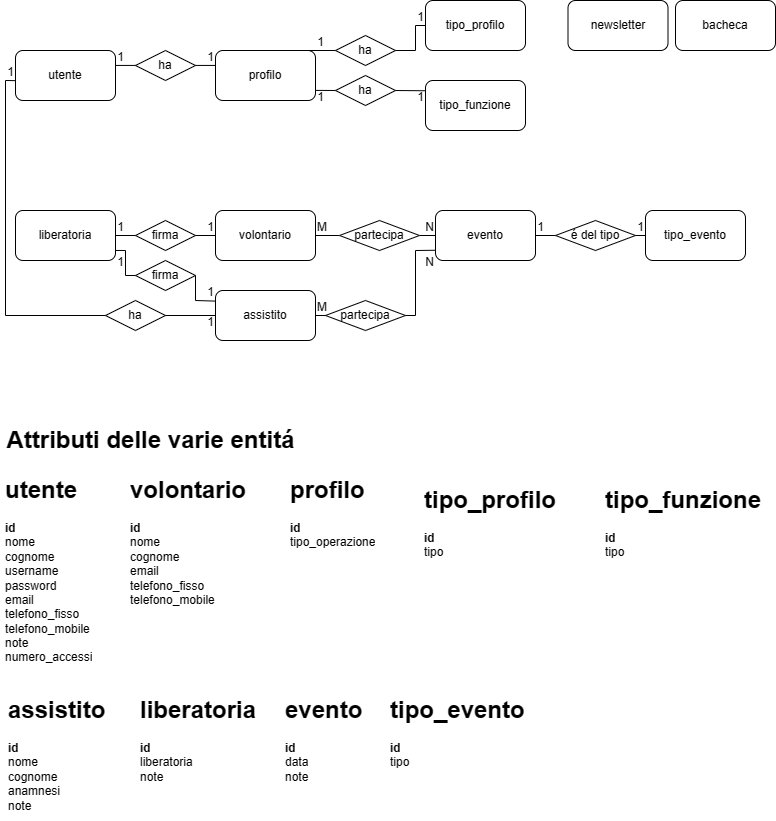

The diagram above was exported from draw.io. Its source (the exported page's mxGraphModel, read from the mxfile embedded in the PNG):
<mxGraphModel dx="1426" dy="759" grid="1" gridSize="10" guides="1" tooltips="1" connect="1" arrows="1" fold="1" page="1" pageScale="1" pageWidth="827" pageHeight="1169" background="#FFFFFF" math="0" shadow="0">
  <root>
    <mxCell id="0" />
    <mxCell id="1" parent="0" />
    <mxCell id="CE3Qb5OnoJeBBz0h_26F-1" value="utente" style="rounded=1;whiteSpace=wrap;html=1;labelBackgroundColor=none;" parent="1" vertex="1">
      <mxGeometry x="35" y="80" width="100" height="50" as="geometry" />
    </mxCell>
    <mxCell id="CE3Qb5OnoJeBBz0h_26F-7" value="" style="endArrow=none;html=1;rounded=0;exitX=1;exitY=0.25;exitDx=0;exitDy=0;entryX=0;entryY=0.25;entryDx=0;entryDy=0;labelBackgroundColor=none;fontColor=default;" parent="1" edge="1">
      <mxGeometry relative="1" as="geometry">
        <mxPoint x="135" y="94.93" as="sourcePoint" />
        <mxPoint x="235" y="94.93" as="targetPoint" />
      </mxGeometry>
    </mxCell>
    <mxCell id="CE3Qb5OnoJeBBz0h_26F-8" value="1" style="resizable=0;html=1;whiteSpace=wrap;align=right;verticalAlign=bottom;labelBackgroundColor=none;" parent="CE3Qb5OnoJeBBz0h_26F-7" connectable="0" vertex="1">
      <mxGeometry x="1" relative="1" as="geometry" />
    </mxCell>
    <mxCell id="CE3Qb5OnoJeBBz0h_26F-10" value="1" style="resizable=0;html=1;whiteSpace=wrap;align=right;verticalAlign=bottom;labelBackgroundColor=none;" parent="1" connectable="0" vertex="1">
      <mxGeometry x="145" y="95.00000000000006" as="geometry" />
    </mxCell>
    <mxCell id="CE3Qb5OnoJeBBz0h_26F-11" value="profilo" style="rounded=1;whiteSpace=wrap;html=1;labelBackgroundColor=none;" parent="1" vertex="1">
      <mxGeometry x="235" y="80" width="100" height="50" as="geometry" />
    </mxCell>
    <mxCell id="CE3Qb5OnoJeBBz0h_26F-13" value="volontario" style="rounded=1;whiteSpace=wrap;html=1;labelBackgroundColor=none;" parent="1" vertex="1">
      <mxGeometry x="235" y="240" width="100" height="50" as="geometry" />
    </mxCell>
    <mxCell id="CE3Qb5OnoJeBBz0h_26F-14" value="assistito" style="rounded=1;whiteSpace=wrap;html=1;labelBackgroundColor=none;" parent="1" vertex="1">
      <mxGeometry x="235" y="320" width="100" height="50" as="geometry" />
    </mxCell>
    <mxCell id="CE3Qb5OnoJeBBz0h_26F-15" value="liberatoria" style="rounded=1;whiteSpace=wrap;html=1;labelBackgroundColor=none;" parent="1" vertex="1">
      <mxGeometry x="35" y="240" width="100" height="50" as="geometry" />
    </mxCell>
    <mxCell id="CE3Qb5OnoJeBBz0h_26F-16" value="evento" style="rounded=1;whiteSpace=wrap;html=1;labelBackgroundColor=none;" parent="1" vertex="1">
      <mxGeometry x="455" y="240" width="100" height="50" as="geometry" />
    </mxCell>
    <mxCell id="CE3Qb5OnoJeBBz0h_26F-17" value="tipo_evento" style="rounded=1;whiteSpace=wrap;html=1;labelBackgroundColor=none;" parent="1" vertex="1">
      <mxGeometry x="665" y="240" width="100" height="50" as="geometry" />
    </mxCell>
    <mxCell id="CE3Qb5OnoJeBBz0h_26F-18" value="tipo_profilo" style="rounded=1;whiteSpace=wrap;html=1;labelBackgroundColor=none;" parent="1" vertex="1">
      <mxGeometry x="445" y="30" width="100" height="50" as="geometry" />
    </mxCell>
    <mxCell id="CE3Qb5OnoJeBBz0h_26F-19" value="tipo_funzione" style="rounded=1;whiteSpace=wrap;html=1;labelBackgroundColor=none;" parent="1" vertex="1">
      <mxGeometry x="445" y="110" width="100" height="50" as="geometry" />
    </mxCell>
    <mxCell id="CE3Qb5OnoJeBBz0h_26F-20" value="bacheca" style="rounded=1;whiteSpace=wrap;html=1;labelBackgroundColor=none;" parent="1" vertex="1">
      <mxGeometry x="695" y="30" width="100" height="50" as="geometry" />
    </mxCell>
    <mxCell id="CE3Qb5OnoJeBBz0h_26F-21" value="newsletter" style="rounded=1;whiteSpace=wrap;html=1;labelBackgroundColor=none;" parent="1" vertex="1">
      <mxGeometry x="587.5" y="30" width="100" height="50" as="geometry" />
    </mxCell>
    <mxCell id="CE3Qb5OnoJeBBz0h_26F-29" value="ha" style="shape=rhombus;perimeter=rhombusPerimeter;whiteSpace=wrap;html=1;align=center;labelBackgroundColor=none;" parent="1" vertex="1">
      <mxGeometry x="155" y="80" width="60" height="30" as="geometry" />
    </mxCell>
    <mxCell id="CE3Qb5OnoJeBBz0h_26F-49" value="ha" style="shape=rhombus;perimeter=rhombusPerimeter;whiteSpace=wrap;html=1;align=center;labelBackgroundColor=none;" parent="1" vertex="1">
      <mxGeometry x="355" y="65" width="60" height="30" as="geometry" />
    </mxCell>
    <mxCell id="CE3Qb5OnoJeBBz0h_26F-50" value="ha" style="shape=rhombus;perimeter=rhombusPerimeter;whiteSpace=wrap;html=1;align=center;labelBackgroundColor=none;" parent="1" vertex="1">
      <mxGeometry x="355" y="105" width="60" height="30" as="geometry" />
    </mxCell>
    <mxCell id="CE3Qb5OnoJeBBz0h_26F-51" value="" style="endArrow=none;html=1;rounded=0;exitX=1.003;exitY=0.798;exitDx=0;exitDy=0;entryX=0;entryY=0.5;entryDx=0;entryDy=0;exitPerimeter=0;labelBackgroundColor=none;fontColor=default;" parent="1" source="CE3Qb5OnoJeBBz0h_26F-11" target="CE3Qb5OnoJeBBz0h_26F-50" edge="1">
      <mxGeometry relative="1" as="geometry">
        <mxPoint x="325" y="120" as="sourcePoint" />
        <mxPoint x="485" y="120" as="targetPoint" />
      </mxGeometry>
    </mxCell>
    <mxCell id="CE3Qb5OnoJeBBz0h_26F-52" value="" style="endArrow=none;html=1;rounded=0;exitX=1.003;exitY=0.798;exitDx=0;exitDy=0;entryX=0;entryY=0.5;entryDx=0;entryDy=0;exitPerimeter=0;labelBackgroundColor=none;fontColor=default;" parent="1" target="CE3Qb5OnoJeBBz0h_26F-49" edge="1">
      <mxGeometry relative="1" as="geometry">
        <mxPoint x="325" y="80" as="sourcePoint" />
        <mxPoint x="345" y="80" as="targetPoint" />
      </mxGeometry>
    </mxCell>
    <mxCell id="CE3Qb5OnoJeBBz0h_26F-53" value="" style="endArrow=none;html=1;rounded=0;exitX=1;exitY=0.5;exitDx=0;exitDy=0;entryX=0;entryY=0.5;entryDx=0;entryDy=0;labelBackgroundColor=none;fontColor=default;" parent="1" source="CE3Qb5OnoJeBBz0h_26F-49" target="CE3Qb5OnoJeBBz0h_26F-18" edge="1">
      <mxGeometry relative="1" as="geometry">
        <mxPoint x="385" y="70" as="sourcePoint" />
        <mxPoint x="545" y="70" as="targetPoint" />
        <Array as="points">
          <mxPoint x="435" y="80" />
          <mxPoint x="435" y="55" />
        </Array>
      </mxGeometry>
    </mxCell>
    <mxCell id="CE3Qb5OnoJeBBz0h_26F-54" value="" style="endArrow=none;html=1;rounded=0;exitX=1;exitY=0.5;exitDx=0;exitDy=0;entryX=-0.002;entryY=0.205;entryDx=0;entryDy=0;entryPerimeter=0;labelBackgroundColor=none;fontColor=default;" parent="1" source="CE3Qb5OnoJeBBz0h_26F-50" target="CE3Qb5OnoJeBBz0h_26F-19" edge="1">
      <mxGeometry relative="1" as="geometry">
        <mxPoint x="385" y="110" as="sourcePoint" />
        <mxPoint x="545" y="110" as="targetPoint" />
      </mxGeometry>
    </mxCell>
    <mxCell id="CE3Qb5OnoJeBBz0h_26F-56" value="" style="endArrow=none;html=1;rounded=0;exitX=1;exitY=0.5;exitDx=0;exitDy=0;entryX=0;entryY=0.5;entryDx=0;entryDy=0;labelBackgroundColor=none;fontColor=default;" parent="1" source="CE3Qb5OnoJeBBz0h_26F-59" target="CE3Qb5OnoJeBBz0h_26F-16" edge="1">
      <mxGeometry relative="1" as="geometry">
        <mxPoint x="335" y="280" as="sourcePoint" />
        <mxPoint x="495" y="280" as="targetPoint" />
      </mxGeometry>
    </mxCell>
    <mxCell id="CE3Qb5OnoJeBBz0h_26F-58" value="N" style="resizable=0;html=1;whiteSpace=wrap;align=right;verticalAlign=bottom;labelBackgroundColor=none;" parent="CE3Qb5OnoJeBBz0h_26F-56" connectable="0" vertex="1">
      <mxGeometry x="1" relative="1" as="geometry" />
    </mxCell>
    <mxCell id="CE3Qb5OnoJeBBz0h_26F-60" value="" style="endArrow=none;html=1;rounded=0;exitX=1;exitY=0.5;exitDx=0;exitDy=0;entryX=0;entryY=0.5;entryDx=0;entryDy=0;labelBackgroundColor=none;fontColor=default;" parent="1" source="CE3Qb5OnoJeBBz0h_26F-13" target="CE3Qb5OnoJeBBz0h_26F-59" edge="1">
      <mxGeometry relative="1" as="geometry">
        <mxPoint x="335" y="265" as="sourcePoint" />
        <mxPoint x="455" y="265" as="targetPoint" />
      </mxGeometry>
    </mxCell>
    <mxCell id="CE3Qb5OnoJeBBz0h_26F-61" value="M" style="resizable=0;html=1;whiteSpace=wrap;align=left;verticalAlign=bottom;labelBackgroundColor=none;" parent="CE3Qb5OnoJeBBz0h_26F-60" connectable="0" vertex="1">
      <mxGeometry x="-1" relative="1" as="geometry" />
    </mxCell>
    <mxCell id="CE3Qb5OnoJeBBz0h_26F-59" value="partecipa" style="shape=rhombus;perimeter=rhombusPerimeter;whiteSpace=wrap;html=1;align=center;labelBackgroundColor=none;" parent="1" vertex="1">
      <mxGeometry x="359" y="250" width="80" height="30" as="geometry" />
    </mxCell>
    <mxCell id="CE3Qb5OnoJeBBz0h_26F-65" value="" style="endArrow=none;html=1;rounded=0;exitX=1;exitY=0.5;exitDx=0;exitDy=0;entryX=0;entryY=0.5;entryDx=0;entryDy=0;labelBackgroundColor=none;fontColor=default;" parent="1" source="CE3Qb5OnoJeBBz0h_26F-15" target="CE3Qb5OnoJeBBz0h_26F-13" edge="1">
      <mxGeometry relative="1" as="geometry">
        <mxPoint x="135" y="270" as="sourcePoint" />
        <mxPoint x="295" y="270" as="targetPoint" />
      </mxGeometry>
    </mxCell>
    <mxCell id="CE3Qb5OnoJeBBz0h_26F-66" value="1" style="resizable=0;html=1;whiteSpace=wrap;align=right;verticalAlign=bottom;labelBackgroundColor=none;" parent="CE3Qb5OnoJeBBz0h_26F-65" connectable="0" vertex="1">
      <mxGeometry x="1" relative="1" as="geometry" />
    </mxCell>
    <mxCell id="CE3Qb5OnoJeBBz0h_26F-67" value="firma" style="shape=rhombus;perimeter=rhombusPerimeter;whiteSpace=wrap;html=1;align=center;labelBackgroundColor=none;" parent="1" vertex="1">
      <mxGeometry x="155" y="250" width="60" height="30" as="geometry" />
    </mxCell>
    <mxCell id="CE3Qb5OnoJeBBz0h_26F-68" value="1" style="resizable=0;html=1;whiteSpace=wrap;align=right;verticalAlign=bottom;labelBackgroundColor=none;" parent="1" connectable="0" vertex="1">
      <mxGeometry x="145" y="265" as="geometry" />
    </mxCell>
    <mxCell id="CE3Qb5OnoJeBBz0h_26F-71" value="" style="endArrow=none;html=1;rounded=0;exitX=1;exitY=0.5;exitDx=0;exitDy=0;entryX=0.002;entryY=0.795;entryDx=0;entryDy=0;entryPerimeter=0;labelBackgroundColor=none;fontColor=default;" parent="1" source="CE3Qb5OnoJeBBz0h_26F-14" target="CE3Qb5OnoJeBBz0h_26F-16" edge="1">
      <mxGeometry relative="1" as="geometry">
        <mxPoint x="325" y="380" as="sourcePoint" />
        <mxPoint x="485" y="340" as="targetPoint" />
        <Array as="points">
          <mxPoint x="355" y="345" />
          <mxPoint x="435" y="345" />
          <mxPoint x="435" y="280" />
        </Array>
      </mxGeometry>
    </mxCell>
    <mxCell id="CE3Qb5OnoJeBBz0h_26F-72" value="M" style="resizable=0;html=1;whiteSpace=wrap;align=left;verticalAlign=bottom;labelBackgroundColor=none;" parent="CE3Qb5OnoJeBBz0h_26F-71" connectable="0" vertex="1">
      <mxGeometry x="-1" relative="1" as="geometry" />
    </mxCell>
    <mxCell id="CE3Qb5OnoJeBBz0h_26F-73" value="N" style="resizable=0;html=1;whiteSpace=wrap;align=right;verticalAlign=bottom;labelBackgroundColor=none;" parent="CE3Qb5OnoJeBBz0h_26F-71" connectable="0" vertex="1">
      <mxGeometry x="1" relative="1" as="geometry">
        <mxPoint y="20" as="offset" />
      </mxGeometry>
    </mxCell>
    <mxCell id="CE3Qb5OnoJeBBz0h_26F-74" value="partecipa" style="shape=rhombus;perimeter=rhombusPerimeter;whiteSpace=wrap;html=1;align=center;labelBackgroundColor=none;" parent="1" vertex="1">
      <mxGeometry x="345" y="330" width="80" height="30" as="geometry" />
    </mxCell>
    <mxCell id="CE3Qb5OnoJeBBz0h_26F-76" value="" style="endArrow=none;html=1;rounded=0;exitX=1;exitY=0.5;exitDx=0;exitDy=0;entryX=0;entryY=0.5;entryDx=0;entryDy=0;labelBackgroundColor=none;fontColor=default;" parent="1" source="CE3Qb5OnoJeBBz0h_26F-16" target="CE3Qb5OnoJeBBz0h_26F-17" edge="1">
      <mxGeometry relative="1" as="geometry">
        <mxPoint x="525" y="270" as="sourcePoint" />
        <mxPoint x="685" y="270" as="targetPoint" />
      </mxGeometry>
    </mxCell>
    <mxCell id="CE3Qb5OnoJeBBz0h_26F-77" value="1" style="resizable=0;html=1;whiteSpace=wrap;align=right;verticalAlign=bottom;labelBackgroundColor=none;" parent="CE3Qb5OnoJeBBz0h_26F-76" connectable="0" vertex="1">
      <mxGeometry x="1" relative="1" as="geometry" />
    </mxCell>
    <mxCell id="CE3Qb5OnoJeBBz0h_26F-78" value="é del tipo" style="shape=rhombus;perimeter=rhombusPerimeter;whiteSpace=wrap;html=1;align=center;labelBackgroundColor=none;" parent="1" vertex="1">
      <mxGeometry x="575" y="250" width="80" height="30" as="geometry" />
    </mxCell>
    <mxCell id="CE3Qb5OnoJeBBz0h_26F-86" value="" style="endArrow=none;html=1;rounded=0;entryX=0;entryY=0.5;entryDx=0;entryDy=0;exitX=-0.002;exitY=0.603;exitDx=0;exitDy=0;exitPerimeter=0;labelBackgroundColor=none;fontColor=default;" parent="1" source="CE3Qb5OnoJeBBz0h_26F-1" target="CE3Qb5OnoJeBBz0h_26F-14" edge="1">
      <mxGeometry relative="1" as="geometry">
        <mxPoint x="85" y="350" as="sourcePoint" />
        <mxPoint x="265" y="344.69" as="targetPoint" />
        <Array as="points">
          <mxPoint x="25" y="110" />
          <mxPoint x="25" y="345" />
        </Array>
      </mxGeometry>
    </mxCell>
    <mxCell id="CE3Qb5OnoJeBBz0h_26F-87" value="1" style="resizable=0;html=1;whiteSpace=wrap;align=right;verticalAlign=bottom;labelBackgroundColor=none;" parent="CE3Qb5OnoJeBBz0h_26F-86" connectable="0" vertex="1">
      <mxGeometry x="1" relative="1" as="geometry">
        <mxPoint y="15" as="offset" />
      </mxGeometry>
    </mxCell>
    <mxCell id="CE3Qb5OnoJeBBz0h_26F-88" value="ha" style="shape=rhombus;perimeter=rhombusPerimeter;whiteSpace=wrap;html=1;align=center;labelBackgroundColor=none;" parent="1" vertex="1">
      <mxGeometry x="125" y="330" width="60" height="30" as="geometry" />
    </mxCell>
    <mxCell id="CE3Qb5OnoJeBBz0h_26F-89" value="1" style="resizable=0;html=1;whiteSpace=wrap;align=right;verticalAlign=bottom;labelBackgroundColor=none;" parent="1" connectable="0" vertex="1">
      <mxGeometry x="345" y="80" as="geometry" />
    </mxCell>
    <mxCell id="CE3Qb5OnoJeBBz0h_26F-90" value="1" style="resizable=0;html=1;whiteSpace=wrap;align=right;verticalAlign=bottom;labelBackgroundColor=none;" parent="1" connectable="0" vertex="1">
      <mxGeometry x="445" y="55.00000000000001" as="geometry" />
    </mxCell>
    <mxCell id="CE3Qb5OnoJeBBz0h_26F-91" value="1" style="resizable=0;html=1;whiteSpace=wrap;align=right;verticalAlign=bottom;labelBackgroundColor=none;" parent="1" connectable="0" vertex="1">
      <mxGeometry x="345" y="135" as="geometry" />
    </mxCell>
    <mxCell id="CE3Qb5OnoJeBBz0h_26F-92" value="1" style="resizable=0;html=1;whiteSpace=wrap;align=right;verticalAlign=bottom;labelBackgroundColor=none;" parent="1" connectable="0" vertex="1">
      <mxGeometry x="445" y="135" as="geometry" />
    </mxCell>
    <mxCell id="CE3Qb5OnoJeBBz0h_26F-93" value="1" style="resizable=0;html=1;whiteSpace=wrap;align=right;verticalAlign=bottom;labelBackgroundColor=none;" parent="1" connectable="0" vertex="1">
      <mxGeometry x="565" y="265" as="geometry" />
    </mxCell>
    <mxCell id="CE3Qb5OnoJeBBz0h_26F-94" value="1" style="resizable=0;html=1;whiteSpace=wrap;align=right;verticalAlign=bottom;labelBackgroundColor=none;" parent="1" connectable="0" vertex="1">
      <mxGeometry x="35" y="110" as="geometry" />
    </mxCell>
    <mxCell id="CE3Qb5OnoJeBBz0h_26F-95" value="firma" style="shape=rhombus;perimeter=rhombusPerimeter;whiteSpace=wrap;html=1;align=center;labelBackgroundColor=none;" parent="1" vertex="1">
      <mxGeometry x="155" y="290" width="60" height="30" as="geometry" />
    </mxCell>
    <mxCell id="CE3Qb5OnoJeBBz0h_26F-98" value="" style="endArrow=none;html=1;rounded=0;entryX=-0.001;entryY=0.212;entryDx=0;entryDy=0;exitX=1;exitY=0.5;exitDx=0;exitDy=0;entryPerimeter=0;labelBackgroundColor=none;fontColor=default;" parent="1" source="CE3Qb5OnoJeBBz0h_26F-95" target="CE3Qb5OnoJeBBz0h_26F-14" edge="1">
      <mxGeometry relative="1" as="geometry">
        <mxPoint x="105" y="340" as="sourcePoint" />
        <mxPoint x="265" y="340" as="targetPoint" />
        <Array as="points">
          <mxPoint x="215" y="330" />
        </Array>
      </mxGeometry>
    </mxCell>
    <mxCell id="CE3Qb5OnoJeBBz0h_26F-101" value="" style="endArrow=none;html=1;rounded=0;exitX=1.001;exitY=0.799;exitDx=0;exitDy=0;entryX=0;entryY=0.5;entryDx=0;entryDy=0;exitPerimeter=0;labelBackgroundColor=none;fontColor=default;" parent="1" source="CE3Qb5OnoJeBBz0h_26F-15" target="CE3Qb5OnoJeBBz0h_26F-95" edge="1">
      <mxGeometry relative="1" as="geometry">
        <mxPoint x="145" y="280" as="sourcePoint" />
        <mxPoint x="145" y="300" as="targetPoint" />
        <Array as="points">
          <mxPoint x="145" y="280" />
          <mxPoint x="145" y="305" />
        </Array>
      </mxGeometry>
    </mxCell>
    <mxCell id="CE3Qb5OnoJeBBz0h_26F-102" value="1" style="resizable=0;html=1;whiteSpace=wrap;align=right;verticalAlign=bottom;labelBackgroundColor=none;" parent="1" connectable="0" vertex="1">
      <mxGeometry x="235.00295046869945" y="329.99999999999994" as="geometry" />
    </mxCell>
    <mxCell id="CE3Qb5OnoJeBBz0h_26F-103" value="1" style="resizable=0;html=1;whiteSpace=wrap;align=right;verticalAlign=bottom;labelBackgroundColor=none;" parent="1" connectable="0" vertex="1">
      <mxGeometry x="145.00295046869945" y="299.99999999999994" as="geometry" />
    </mxCell>
    <mxCell id="CE3Qb5OnoJeBBz0h_26F-104" value="&lt;h1&gt;utente&lt;/h1&gt;&lt;div&gt;&lt;b&gt;id&lt;/b&gt;&lt;/div&gt;&lt;div&gt;nome&lt;/div&gt;&lt;div&gt;cognome&lt;/div&gt;&lt;div&gt;username&lt;/div&gt;&lt;div&gt;password&lt;/div&gt;&lt;div&gt;email&lt;/div&gt;&lt;div&gt;telefono_fisso&lt;/div&gt;&lt;div&gt;telefono_mobile&lt;/div&gt;&lt;div&gt;note&lt;/div&gt;&lt;div&gt;numero_accessi&lt;/div&gt;" style="text;html=1;spacing=5;spacingTop=-20;whiteSpace=wrap;overflow=hidden;rounded=0;labelBackgroundColor=none;" parent="1" vertex="1">
      <mxGeometry x="20" y="500" width="110" height="200" as="geometry" />
    </mxCell>
    <mxCell id="CE3Qb5OnoJeBBz0h_26F-106" value="&lt;h1&gt;profilo&lt;/h1&gt;&lt;div&gt;&lt;b&gt;id&lt;/b&gt;&lt;/div&gt;&lt;div&gt;tipo_operazione&lt;/div&gt;" style="text;html=1;spacing=5;spacingTop=-20;whiteSpace=wrap;overflow=hidden;rounded=0;labelBackgroundColor=none;" parent="1" vertex="1">
      <mxGeometry x="305" y="500" width="110" height="90" as="geometry" />
    </mxCell>
    <mxCell id="CE3Qb5OnoJeBBz0h_26F-107" value="&lt;h1&gt;tipo_profilo&lt;/h1&gt;&lt;div&gt;&lt;b&gt;id&lt;/b&gt;&lt;/div&gt;&lt;div&gt;tipo&lt;/div&gt;" style="text;html=1;spacing=5;spacingTop=-20;whiteSpace=wrap;overflow=hidden;rounded=0;labelBackgroundColor=none;" parent="1" vertex="1">
      <mxGeometry x="439" y="510" width="145" height="90" as="geometry" />
    </mxCell>
    <mxCell id="CE3Qb5OnoJeBBz0h_26F-108" value="&lt;h1&gt;tipo_funzione&lt;/h1&gt;&lt;div&gt;&lt;b&gt;id&lt;/b&gt;&lt;/div&gt;&lt;div&gt;tipo&lt;/div&gt;" style="text;html=1;spacing=5;spacingTop=-20;whiteSpace=wrap;overflow=hidden;rounded=0;labelBackgroundColor=none;" parent="1" vertex="1">
      <mxGeometry x="620" y="510" width="170" height="90" as="geometry" />
    </mxCell>
    <mxCell id="CE3Qb5OnoJeBBz0h_26F-110" value="&lt;h1&gt;volontario&lt;/h1&gt;&lt;div&gt;&lt;b&gt;id&lt;/b&gt;&lt;/div&gt;&lt;div&gt;nome&lt;/div&gt;&lt;div&gt;cognome&lt;/div&gt;&lt;div&gt;email&lt;/div&gt;&lt;div&gt;telefono_fisso&lt;/div&gt;&lt;div&gt;telefono_mobile&lt;/div&gt;" style="text;html=1;spacing=5;spacingTop=-20;whiteSpace=wrap;overflow=hidden;rounded=0;labelBackgroundColor=none;" parent="1" vertex="1">
      <mxGeometry x="145" y="500" width="125" height="140" as="geometry" />
    </mxCell>
    <mxCell id="CE3Qb5OnoJeBBz0h_26F-111" value="&lt;h1&gt;assistito&lt;/h1&gt;&lt;div&gt;&lt;b&gt;id&lt;/b&gt;&lt;/div&gt;&lt;div&gt;nome&lt;/div&gt;&lt;div&gt;cognome&lt;/div&gt;&lt;div&gt;anamnesi&lt;/div&gt;&lt;div&gt;note&lt;/div&gt;" style="text;html=1;spacing=5;spacingTop=-20;whiteSpace=wrap;overflow=hidden;rounded=0;labelBackgroundColor=none;" parent="1" vertex="1">
      <mxGeometry x="22.5" y="720" width="125" height="130" as="geometry" />
    </mxCell>
    <mxCell id="CE3Qb5OnoJeBBz0h_26F-112" value="&lt;h1&gt;liberatoria&lt;/h1&gt;&lt;div&gt;&lt;b&gt;id&lt;/b&gt;&lt;/div&gt;&lt;div&gt;liberatoria&lt;/div&gt;&lt;div&gt;note&lt;/div&gt;" style="text;html=1;spacing=5;spacingTop=-20;whiteSpace=wrap;overflow=hidden;rounded=0;labelBackgroundColor=none;" parent="1" vertex="1">
      <mxGeometry x="155" y="720" width="125" height="100" as="geometry" />
    </mxCell>
    <mxCell id="CE3Qb5OnoJeBBz0h_26F-113" value="&lt;h1&gt;evento&lt;/h1&gt;&lt;div&gt;&lt;b&gt;id&lt;/b&gt;&lt;/div&gt;&lt;div&gt;data&lt;/div&gt;&lt;div&gt;note&lt;/div&gt;" style="text;html=1;spacing=5;spacingTop=-20;whiteSpace=wrap;overflow=hidden;rounded=0;labelBackgroundColor=none;" parent="1" vertex="1">
      <mxGeometry x="300" y="720" width="125" height="100" as="geometry" />
    </mxCell>
    <mxCell id="CE3Qb5OnoJeBBz0h_26F-114" value="&lt;h1&gt;tipo_evento&lt;/h1&gt;&lt;div&gt;&lt;b&gt;id&lt;/b&gt;&lt;/div&gt;&lt;div&gt;tipo&lt;/div&gt;" style="text;html=1;spacing=5;spacingTop=-20;whiteSpace=wrap;overflow=hidden;rounded=0;labelBackgroundColor=none;" parent="1" vertex="1">
      <mxGeometry x="405" y="720" width="150" height="90" as="geometry" />
    </mxCell>
    <mxCell id="CE3Qb5OnoJeBBz0h_26F-115" value="Attributi delle varie entitá" style="text;strokeColor=none;fillColor=none;html=1;fontSize=24;fontStyle=1;verticalAlign=middle;align=center;labelBackgroundColor=none;" parent="1" vertex="1">
      <mxGeometry x="20" y="450" width="300" height="40" as="geometry" />
    </mxCell>
  </root>
</mxGraphModel>